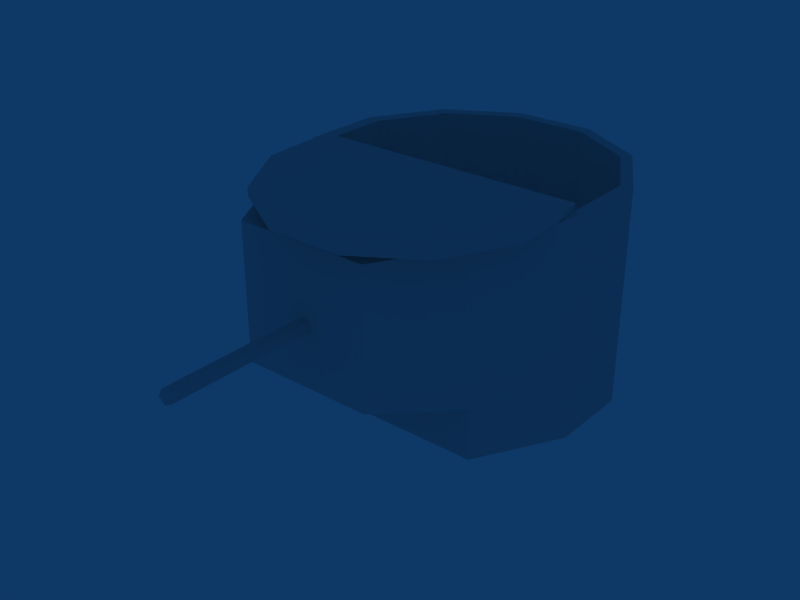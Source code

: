 # Source: t-28_aux_t_1.blend  (saved by Blender 2.49.0; exported with 4.5.12 LTS)
import bpy
from mathutils import Matrix  # noqa: F401  (used for matrix-valued properties, if any)

bpy.ops.wm.read_factory_settings(use_empty=True)
scene = bpy.context.scene
scene.name = 't28_aux'

# ---- collections
col_collection_1 = bpy.data.collections.new('Collection 1'); scene.collection.children.link(col_collection_1)

# ---- world
world_world = bpy.data.worlds.new('World'); scene.world = world_world
world_world.color = (0.05656, 0.2208, 0.4)
world_world.use_sun_shadow = False
world_world.sun_shadow_jitter_overblur = 0.0
world_world.cycles.sampling_method = 'MANUAL'
world_world.cycles.sample_map_resolution = 256

# ---- meshes
me_t_28_aux = bpy.data.meshes.new('t-28_aux')
me_t_28_aux.from_pydata([(0.4537, 0.3747, -0.006003), (0.6113, 0.1017, -0.006162), (0.6113, -0.2135, -0.006344), (0.4166, -0.5225, -0.02105), (-0.4715, -0.5214, -0.02105), (-0.565, -0.2135, -0.006344), (-0.565, 0.1017, -0.006162), (-0.4074, 0.3747, -0.006003), (-0.1344, 0.5323, -0.005912), (0.1808, 0.5323, -0.005912), (0.4537, 0.3742, 0.8327), (0.6113, 0.1012, 0.8326), (0.6113, -0.214, 0.8324), (0.4166, -0.523, 0.7777), (-0.4715, -0.5219, 0.7777), (-0.565, -0.214, 0.8324), (-0.565, 0.1012, 0.8326), (-0.4074, 0.3742, 0.8327), (-0.1344, 0.5318, 0.8328), (0.1808, 0.5318, 0.8328), (0.4166, -0.5226, 0.1786), (-0.4715, -0.5215, 0.1786), (-0.3772, -0.7647, 0.1784), (0.1642, -0.7658, 0.1784), (-0.3772, -0.765, 0.7267), (0.1642, -0.7661, 0.7267), (-0.07928, -0.7538, 0.4437), (-0.07377, -0.7537, 0.4089), (-0.1051, -0.7537, 0.3929), (-0.1301, -0.7537, 0.4178), (-0.1141, -0.7538, 0.4492), (-0.07928, -1.357, 0.4434), (-0.07377, -1.357, 0.4086), (-0.1051, -1.357, 0.3926), (-0.1301, -1.357, 0.4175), (-0.1141, -1.357, 0.4489), (-0.1005, -1.357, 0.4222), (0.4233, 0.342, 0.8318), (0.5679, 0.09152, 0.8316), (0.5679, -0.1977, 0.8315), (0.3892, -0.4813, 0.7813), (-0.4258, -0.4802, 0.7813), (-0.5116, -0.1977, 0.8315), (-0.5116, 0.09152, 0.8316), (-0.3669, 0.342, 0.8318), (-0.1165, 0.4866, 0.8319), (0.1728, 0.4866, 0.8319), (0.4233, 0.3453, 0.05918), (0.5679, 0.09483, 0.05904), (0.5679, -0.1944, 0.05887), (0.3892, -0.478, 0.008713), (-0.4258, -0.4769, 0.008714), (-0.5116, -0.1944, 0.05887), (-0.5116, 0.09483, 0.05904), (-0.3669, 0.3453, 0.05919), (-0.1165, 0.4899, 0.05927), (0.1728, 0.4899, 0.05927), (0.5679, -0.4874, 0.8478), (0.4233, -0.7378, 0.8386), (0.5679, -0.1984, 0.8585), (-0.5116, -0.1984, 0.8585), (-0.5116, -0.4874, 0.8478), (-0.3669, -0.7378, 0.8386), (-0.1165, -0.8823, 0.8333), (0.1728, -0.8823, 0.8333), (0.5679, -0.4861, 0.8155), (0.4233, -0.7365, 0.8063), (0.5679, -0.1971, 0.8261), (-0.5116, -0.1971, 0.8261), (-0.5116, -0.4861, 0.8155), (-0.3669, -0.7365, 0.8063), (-0.1165, -0.881, 0.801), (0.1728, -0.881, 0.801)], [], [(20, 2, 12), (13, 20, 12), (20, 3, 2), (3, 20, 4), (21, 15, 5), (4, 21, 5), (21, 14, 15), (21, 4, 20), (23, 25, 24), (24, 22, 23), (13, 14, 25), (14, 24, 25), (20, 13, 25), (20, 25, 23), (14, 21, 24), (21, 22, 24), (21, 20, 23), (21, 23, 22), (9, 19, 10), (10, 0, 9), (8, 18, 19), (8, 19, 9), (7, 17, 18), (7, 18, 8), (6, 16, 17), (6, 17, 7), (5, 15, 16), (5, 16, 6), (1, 11, 12), (1, 12, 2), (0, 10, 11), (0, 11, 1), (36, 32, 31), (36, 33, 32), (36, 34, 33), (36, 35, 34), (36, 31, 35), (26, 31, 32, 27), (27, 32, 33, 28), (28, 33, 34, 29), (29, 34, 35, 30), (30, 35, 31, 26), (11, 10, 37, 38), (12, 11, 38, 39), (13, 12, 39, 40), (15, 14, 41, 42), (16, 15, 42, 43), (17, 16, 43, 44), (18, 17, 44, 45), (19, 18, 45, 46), (10, 19, 46, 37), (14, 13, 40, 41), (38, 37, 47, 48), (39, 38, 48, 49), (40, 39, 49, 50), (42, 41, 51, 52), (43, 42, 52, 53), (44, 43, 53, 54), (45, 44, 54, 55), (46, 45, 55, 56), (37, 46, 56, 47), (41, 40, 50, 51), (39, 42, 41, 40), (58, 66, 65, 57), (57, 65, 67, 59), (60, 68, 69, 61), (61, 69, 70, 62), (62, 70, 71, 63), (63, 71, 72, 64), (64, 72, 66, 58), (65, 68, 67), (65, 69, 68), (65, 66, 69), (66, 70, 69), (66, 72, 70), (70, 72, 71), (57, 59, 60, 61), (57, 61, 62, 58), (62, 63, 64, 58)])
_uv = me_t_28_aux.uv_layers.new(name='UVTex')
_uv.uv.foreach_set('vector', [0.8823, 0.06614, 0.8383, 0.04403, 0.8383, 0.1442, 0.8823, 0.1377, 0.8823, 0.06614, 0.8383, 0.1442, 0.8823, 0.06614, 0.8823, 0.04229, 0.8383, 0.04403, 0.8823, 0.04229, 0.8823, 0.06614, 0.8822, 0.04229, 0.8822, 0.06614, 0.8383, 0.1442, 0.8383, 0.04403, 0.8822, 0.04229, 0.8822, 0.06614, 0.8383, 0.04403, 0.8822, 0.06614, 0.8822, 0.1377, 0.8383, 0.1442, 0.8822, 0.06614, 0.8822, 0.04229, 0.8823, 0.06614, 0.6102, 0.01013, 0.6102, 0.1537, 0.4516, 0.1537, 0.4516, 0.1537, 0.4516, 0.01013, 0.6102, 0.01013, 0.9126, 0.2035, 0.7962, 0.2036, 0.8795, 0.1716, 0.7962, 0.2036, 0.8086, 0.1717, 0.8795, 0.1716, 0.8823, 0.06614, 0.8823, 0.1377, 0.917, 0.1317, 0.8823, 0.06614, 0.917, 0.1317, 0.917, 0.06614, 0.8822, 0.1377, 0.8822, 0.06614, 0.9168, 0.1317, 0.8822, 0.06614, 0.9168, 0.06614, 0.9168, 0.1317, 0.9201, 0.2965, 0.8148, 0.304, 0.8468, 0.3307, 0.9201, 0.2965, 0.8468, 0.3307, 0.9109, 0.3261, 0.732, 0.04403, 0.732, 0.1442, 0.7545, 0.1442, 0.7545, 0.1442, 0.7545, 0.04403, 0.732, 0.04403, 0.732, 0.04403, 0.732, 0.1442, 0.732, 0.1442, 0.732, 0.04403, 0.732, 0.1442, 0.732, 0.04403, 0.7545, 0.04403, 0.7545, 0.1442, 0.732, 0.1442, 0.7545, 0.04403, 0.732, 0.1442, 0.732, 0.04403, 0.7934, 0.04403, 0.7934, 0.1442, 0.7545, 0.1442, 0.7934, 0.04403, 0.7545, 0.1442, 0.7545, 0.04403, 0.8383, 0.04403, 0.8383, 0.1442, 0.7934, 0.1442, 0.8383, 0.04403, 0.7934, 0.1442, 0.7934, 0.04403, 0.7934, 0.04403, 0.7934, 0.1442, 0.8383, 0.1442, 0.7934, 0.04403, 0.8383, 0.1442, 0.8383, 0.04403, 0.7545, 0.04403, 0.7545, 0.1442, 0.7934, 0.1442, 0.7545, 0.04403, 0.7934, 0.1442, 0.7934, 0.04403, 0.0555, 0.5388, 0.0555, 0.5347, 0.0555, 0.5451, 0.0555, 0.5388, 0.0555, 0.53, 0.0555, 0.5347, 0.0555, 0.5388, 0.0555, 0.5374, 0.0555, 0.53, 0.0555, 0.5388, 0.0555, 0.5467, 0.0555, 0.5374, 0.0555, 0.5388, 0.0555, 0.5451, 0.0555, 0.5467, 0.2347, 0.5451, 0.0555, 0.5451, 0.0555, 0.5347, 0.2347, 0.5347, 0.2347, 0.5347, 0.0555, 0.5347, 0.0555, 0.53, 0.2347, 0.53, 0.2347, 0.53, 0.0555, 0.53, 0.0555, 0.5374, 0.2347, 0.5374, 0.2347, 0.5374, 0.0555, 0.5374, 0.0555, 0.5467, 0.2347, 0.5467, 0.2347, 0.5467, 0.0555, 0.5467, 0.0555, 0.5451, 0.2347, 0.5451, 0.9381, 0.2853, 0.9174, 0.3211, 0.9134, 0.3168, 0.9324, 0.284, 0.9381, 0.244, 0.9381, 0.2853, 0.9324, 0.284, 0.9324, 0.2461, 0.9126, 0.2035, 0.9381, 0.244, 0.9324, 0.2461, 0.909, 0.2089, 0.784, 0.244, 0.7962, 0.2036, 0.8022, 0.2091, 0.791, 0.2461, 0.784, 0.2853, 0.784, 0.244, 0.791, 0.2461, 0.791, 0.284, 0.8046, 0.3211, 0.784, 0.2853, 0.791, 0.284, 0.8099, 0.3168, 0.8404, 0.3417, 0.8046, 0.3211, 0.8099, 0.3168, 0.8427, 0.3358, 0.8817, 0.3417, 0.8404, 0.3417, 0.8427, 0.3358, 0.8806, 0.3358, 0.9174, 0.3211, 0.8817, 0.3417, 0.8806, 0.3358, 0.9134, 0.3168, 0.7962, 0.2036, 0.9126, 0.2035, 0.909, 0.2089, 0.8022, 0.2091, 0.8097, 0.141, 0.7717, 0.1409, 0.7717, 0.05436, 0.8097, 0.05446, 0.8536, 0.1411, 0.8097, 0.141, 0.8097, 0.05446, 0.8536, 0.05458, 0.8967, 0.1356, 0.8536, 0.1411, 0.8536, 0.05458, 0.8967, 0.0491, 0.8536, 0.1411, 0.8965, 0.1356, 0.8965, 0.0491, 0.8536, 0.05458, 0.8097, 0.141, 0.8536, 0.1411, 0.8536, 0.05458, 0.8097, 0.05446, 0.7717, 0.1409, 0.8097, 0.141, 0.8097, 0.05446, 0.7717, 0.05436, 0.7498, 0.1408, 0.7717, 0.1409, 0.7717, 0.05436, 0.7498, 0.0543, 0.2268, 0.9482, 0.1915, 0.9482, 0.1915, 0.8538, 0.2268, 0.8538, 0.7717, 0.1409, 0.7498, 0.1408, 0.7498, 0.0543, 0.7717, 0.05436, 0.1537, 0.9426, 0.2533, 0.9426, 0.2533, 0.8482, 0.1537, 0.8482, 0.9324, 0.2461, 0.791, 0.2461, 0.8022, 0.2091, 0.909, 0.2089, 0.7717, 0.1379, 0.7717, 0.1415, 0.8097, 0.1416, 0.8097, 0.138, 0.8097, 0.138, 0.8097, 0.1416, 0.8536, 0.1417, 0.8536, 0.1381, 0.8536, 0.1381, 0.8536, 0.1417, 0.8097, 0.1416, 0.8097, 0.138, 0.8097, 0.138, 0.8097, 0.1416, 0.7717, 0.1415, 0.7717, 0.1379, 0.7717, 0.1379, 0.7717, 0.1415, 0.7498, 0.1414, 0.7498, 0.1378, 0.1915, 0.945, 0.1915, 0.9489, 0.2268, 0.9489, 0.2268, 0.945, 0.7498, 0.1378, 0.7498, 0.1414, 0.7717, 0.1415, 0.7717, 0.1379, 0.9324, 0.284, 0.791, 0.2461, 0.9324, 0.2461, 0.9324, 0.284, 0.791, 0.284, 0.791, 0.2461, 0.9324, 0.284, 0.9134, 0.3168, 0.791, 0.284, 0.9134, 0.3168, 0.8099, 0.3168, 0.791, 0.284, 0.9134, 0.3168, 0.8806, 0.3358, 0.8099, 0.3168, 0.8099, 0.3168, 0.8806, 0.3358, 0.8427, 0.3358, 0.9324, 0.284, 0.9324, 0.2461, 0.791, 0.2461, 0.791, 0.284, 0.9324, 0.284, 0.791, 0.284, 0.8099, 0.3168, 0.9134, 0.3168, 0.8099, 0.3168, 0.8427, 0.3358, 0.8806, 0.3358, 0.9134, 0.3168])
me_t_28_aux.use_remesh_preserve_volume = False
me_t_28_aux.use_remesh_preserve_attributes = False
me_t_28_aux.use_mirror_vertex_groups = False
me_t_28_aux.update()
arm_armature_001 = bpy.data.armatures.new('Armature.001')  # bones are not reproduced

# ---- objects
ob_armature = bpy.data.objects.new('Armature', arm_armature_001)
ob_t_28_aux = bpy.data.objects.new('t-28_aux', me_t_28_aux)

# ---- transforms, parenting, visibility, modifiers, constraints
ob_armature.location = (0.0, 0.0, 0.0)
ob_armature.lock_rotations_4d = False
ob_armature.empty_display_type = 'ARROWS'
ob_armature.show_in_front = True
ob_armature.lineart.crease_threshold = 0.0
ob_t_28_aux.location = (0.0, 0.0, -1.986)
ob_t_28_aux.lock_rotations_4d = False
ob_t_28_aux.empty_display_type = 'ARROWS'
ob_t_28_aux.color = (0.0, 0.0, 0.0, 1.0)
ob_t_28_aux.lineart.crease_threshold = 0.0
_vg = ob_t_28_aux.vertex_groups.new(name='Group')
_vg.add([0, 1, 2, 3, 4, 6, 9, 10, 11, 12, 13, 14, 15, 16, 17, 18, 19, 20, 21, 22, 23, 24, 25, 26, 27, 28, 30, 31, 32, 33, 35, 36, 37, 38, 39, 40, 41, 42, 43, 44, 45, 46, 47, 48, 49, 50, 51, 52, 53, 54, 55, 56, 57, 58, 59, 60, 61, 62, 63, 64, 65, 66, 67, 68, 69, 70, 71, 72], 1.0, 'REPLACE')
_vg = ob_t_28_aux.vertex_groups.new(name='root')
_vg = ob_t_28_aux.vertex_groups.new(name='main_turret')
for _i, _w in zip([10, 11, 12, 13, 14, 16, 17, 18, 19, 37, 38, 39, 40, 41, 43, 44, 45, 46, 47, 48, 49, 50, 51, 53, 54, 55, 56, 57, 58, 59, 61, 62, 63, 64, 65, 66, 67, 69, 70, 71, 72], [0.0, 0.0, 0.0, 0.0, 0.0, 0.0, 0.0, 0.0, 0.0, 0.0, 0.0, 0.0, 0.0, 0.0, 0.0, 0.0, 0.0, 0.0, 0.0, 0.0, 0.0, 0.0, 0.0, 0.0, 0.0, 0.0, 0.0, 0.0, 0.0, 0.0, 0.0, 0.0, 0.0, 0.0, 0.0, 0.0, 0.0, 0.0, 0.0, 0.0, 0.0]): _vg.add([_i], _w, 'REPLACE')
_vg = ob_t_28_aux.vertex_groups.new(name='front_wheel')
_vg = ob_t_28_aux.vertex_groups.new(name='right_aux_turret.pivot')
_vg = ob_t_28_aux.vertex_groups.new(name='right_aux_turret')
_vg = ob_t_28_aux.vertex_groups.new(name='low_wheel.001')
_vg = ob_t_28_aux.vertex_groups.new(name='low_wheel.002')
_vg = ob_t_28_aux.vertex_groups.new(name='low_wheel.003')
_vg = ob_t_28_aux.vertex_groups.new(name='low_wheel.004')
_vg = ob_t_28_aux.vertex_groups.new(name='low_wheel.005')
_vg = ob_t_28_aux.vertex_groups.new(name='low_wheel.006')
_vg = ob_t_28_aux.vertex_groups.new(name='low_wheel.007')
_vg = ob_t_28_aux.vertex_groups.new(name='low_wheel.008')
_vg = ob_t_28_aux.vertex_groups.new(name='low_wheel.009')
_vg = ob_t_28_aux.vertex_groups.new(name='low_wheel.010')
_vg = ob_t_28_aux.vertex_groups.new(name='low_wheel.011')
_vg = ob_t_28_aux.vertex_groups.new(name='low_wheel.012')
_vg = ob_t_28_aux.vertex_groups.new(name='rear_wheel')
_vg = ob_t_28_aux.vertex_groups.new(name='runner.004')
_vg = ob_t_28_aux.vertex_groups.new(name='runner.003')
_vg = ob_t_28_aux.vertex_groups.new(name='runner.002')
_vg = ob_t_28_aux.vertex_groups.new(name='runner.001')
_vg = ob_t_28_aux.vertex_groups.new(name='left_aux_turret')
for _i, _w in zip([0, 1, 2, 3, 4, 5, 6, 7, 8, 9, 10, 11, 12, 13, 14, 15, 16, 17, 18, 19, 20, 21, 22, 23, 24, 25, 37, 38, 39, 40, 41, 42, 43, 44, 45, 46, 47, 48, 49, 50, 51, 52, 53, 54, 55, 56, 57, 58, 59, 60, 61, 62, 63, 64, 65, 66, 67, 68, 69, 70, 71, 72], [1.0, 1.0, 1.0, 1.0, 1.0, 1.0, 1.0, 1.0, 1.0, 1.0, 1.0, 1.0, 1.0, 1.0, 1.0, 1.0, 1.0, 1.0, 1.0, 1.0, 1.0, 1.0, 1.0, 1.0, 1.0, 1.0, 1.0, 1.0, 1.0, 1.0, 1.0, 1.0, 1.0, 1.0, 1.0, 1.0, 1.0, 1.0, 1.0, 1.0, 1.0, 1.0, 1.0, 1.0, 1.0, 1.0, 0.0, 0.0, 0.0, 0.0, 0.0, 0.0, 0.0, 0.0, 0.0, 0.0, 0.0, 0.0, 0.0, 0.0, 0.0, 0.0]): _vg.add([_i], _w, 'REPLACE')
_vg = ob_t_28_aux.vertex_groups.new(name='left_aux_turret.pivot')
_vg.add([26, 27, 28, 29, 30, 31, 32, 33, 34, 35, 36], 1.0, 'REPLACE')
_vg = ob_t_28_aux.vertex_groups.new(name='main_gun.barrel')
_vg = ob_t_28_aux.vertex_groups.new(name='main_gun.pivot')
_vg = ob_t_28_aux.vertex_groups.new(name='coax_mg.pivot')
_vg = ob_t_28_aux.vertex_groups.new(name='rear_mg.pivot')
_vg = ob_t_28_aux.vertex_groups.new(name='chassis')
_vg = ob_t_28_aux.vertex_groups.new(name='right_aux_turret.hatch')
_vg = ob_t_28_aux.vertex_groups.new(name='left_aux_turret.hatch')
_vg.add([57, 58, 59, 60, 61, 62, 63, 64, 65, 66, 67, 68, 69, 70, 71, 72], 1.0, 'REPLACE')
_vg = ob_t_28_aux.vertex_groups.new(name='chassis.hatch')
_vg = ob_t_28_aux.vertex_groups.new(name='main_turret.commander_hatch')
_vg = ob_t_28_aux.vertex_groups.new(name='main_turret.loader_hatch')
_vg.add([0, 1, 2, 3, 4, 5, 6, 7, 8, 9, 10, 11, 12, 13, 14, 15, 16, 17, 18, 19, 20, 21, 22, 23, 24, 25, 26, 27, 28, 29, 30, 31, 32, 33, 34, 35, 36, 37, 38, 39, 40, 41, 42, 43, 44, 45, 46, 47, 48, 49, 50, 51, 52, 53, 54, 55, 56, 57, 58, 59, 60, 61, 62, 63, 64, 65, 66, 67, 68, 69, 70, 71, 72], 1.0, 'REPLACE')
_vg = ob_t_28_aux.vertex_groups.new(name='occupant0')
_vg.add([0, 1, 2, 3, 4, 5, 6, 7, 8, 9, 10, 11, 12, 13, 14, 15, 16, 17, 18, 19, 20, 21, 22, 23, 24, 25, 26, 27, 28, 29, 30, 31, 32, 33, 34, 35, 36, 37, 38, 39, 40, 41, 42, 43, 44, 45, 46, 47, 48, 49, 50, 51, 52, 53, 54, 55, 56, 57, 58, 59, 60, 61, 62, 63, 64, 65, 66, 67, 68, 69, 70, 71, 72], 1.0, 'REPLACE')
_m = ob_t_28_aux.modifiers.new('Armature', 'ARMATURE')
_m.object = ob_armature

# ---- collection membership
col_collection_1.objects.link(ob_armature)
col_collection_1.objects.link(ob_t_28_aux)

# ---- scene / render settings (as saved in the file)
scene.frame_start = 1; scene.frame_end = 30; scene.frame_set(1)
scene.render.engine = 'BLENDER_EEVEE_NEXT'
scene.render.image_settings.file_format = 'JPEG'
scene.render.image_settings.color_mode = 'RGB'
scene.render.image_settings.compression = 90
scene.render.resolution_x = 800
scene.render.resolution_y = 600
scene.render.pixel_aspect_x = 100.0
scene.render.pixel_aspect_y = 100.0
scene.render.fps = 25
scene.render.dither_intensity = 0.0
scene.render.use_compositing = False
scene.render.use_sequencer = False
scene.render.bake_margin = 2
scene.render.bake_bias = 0.0
scene.render.use_stamp_time = False
scene.render.use_stamp_date = False
scene.render.use_stamp_frame = False
scene.render.use_stamp_camera = False
scene.render.use_stamp_scene = False
scene.render.use_stamp_filename = False
scene.render.use_stamp_render_time = False
scene.render.stamp_font_size = 0
scene.cycles.use_denoising = False
scene.cycles.samples = 10
scene.cycles.sampling_pattern = 'TABULATED_SOBOL'
scene.cycles.light_sampling_threshold = 0.0
scene.cycles.use_adaptive_sampling = False
scene.cycles.use_light_tree = False
scene.cycles.blur_glossy = 0.0
scene.cycles.volume_bounces = 1
scene.cycles.pixel_filter_type = 'GAUSSIAN'
scene.cycles.sample_clamp_indirect = 0.0
scene.view_settings.view_transform = 'Raw'
bpy.context.view_layer.update()

# ---- added for rendering (the .blend has no active camera): camera
cam_auto = bpy.data.cameras.new('AutoCamera')
cam_auto.lens = 50.0
cam_auto.sensor_width = 36.0
cam_auto.clip_end = 1000.0
ob_auto_camera = bpy.data.objects.new('AutoCamera', cam_auto)
scene.collection.objects.link(ob_auto_camera)
ob_auto_camera.location = (2.23721, -3.06915, 0.203708)
ob_auto_camera.rotation_euler = (1.09748, -7.21219e-08, 0.694738)
scene.camera = ob_auto_camera
bpy.context.view_layer.update()
